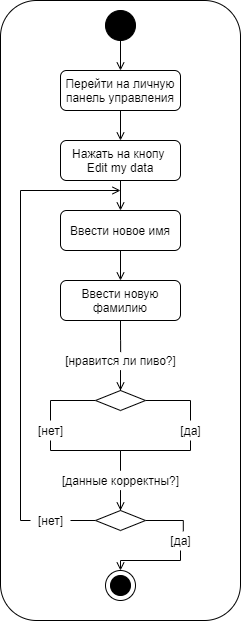

The diagram above was exported from draw.io. Its source (the exported page's mxGraphModel, read from the mxfile embedded in the PNG):
<mxGraphModel dx="569" dy="329" grid="1" gridSize="10" guides="1" tooltips="1" connect="1" arrows="1" fold="1" page="1" pageScale="1" pageWidth="827" pageHeight="1169" math="0" shadow="0">
  <root>
    <mxCell id="0" />
    <mxCell id="1" parent="0" />
    <mxCell id="PSFCJERTQPYDNDBlniF6-1" value="" style="rounded=1;whiteSpace=wrap;html=1;" vertex="1" parent="1">
      <mxGeometry x="120" y="40" width="240" height="620" as="geometry" />
    </mxCell>
    <mxCell id="PSFCJERTQPYDNDBlniF6-13" style="edgeStyle=orthogonalEdgeStyle;rounded=0;orthogonalLoop=1;jettySize=auto;html=1;entryX=0.5;entryY=0;entryDx=0;entryDy=0;endArrow=open;endFill=0;" edge="1" parent="1" source="PSFCJERTQPYDNDBlniF6-2" target="PSFCJERTQPYDNDBlniF6-4">
      <mxGeometry relative="1" as="geometry" />
    </mxCell>
    <mxCell id="PSFCJERTQPYDNDBlniF6-2" value="" style="ellipse;whiteSpace=wrap;html=1;aspect=fixed;fillColor=#000000;" vertex="1" parent="1">
      <mxGeometry x="225" y="50" width="30" height="30" as="geometry" />
    </mxCell>
    <mxCell id="PSFCJERTQPYDNDBlniF6-16" style="edgeStyle=orthogonalEdgeStyle;rounded=0;orthogonalLoop=1;jettySize=auto;html=1;entryX=0.5;entryY=0;entryDx=0;entryDy=0;endArrow=open;endFill=0;" edge="1" parent="1" source="PSFCJERTQPYDNDBlniF6-3" target="PSFCJERTQPYDNDBlniF6-5">
      <mxGeometry relative="1" as="geometry" />
    </mxCell>
    <mxCell id="PSFCJERTQPYDNDBlniF6-3" value="Нажать на кнопу&amp;nbsp; Edit my data" style="rounded=1;whiteSpace=wrap;html=1;fillColor=#FFFFFF;" vertex="1" parent="1">
      <mxGeometry x="180" y="180" width="120" height="40" as="geometry" />
    </mxCell>
    <mxCell id="PSFCJERTQPYDNDBlniF6-15" style="edgeStyle=orthogonalEdgeStyle;rounded=0;orthogonalLoop=1;jettySize=auto;html=1;entryX=0.5;entryY=0;entryDx=0;entryDy=0;endArrow=open;endFill=0;" edge="1" parent="1" source="PSFCJERTQPYDNDBlniF6-4" target="PSFCJERTQPYDNDBlniF6-3">
      <mxGeometry relative="1" as="geometry" />
    </mxCell>
    <mxCell id="PSFCJERTQPYDNDBlniF6-4" value="Перейти на личную панель управления" style="rounded=1;whiteSpace=wrap;html=1;fillColor=#FFFFFF;" vertex="1" parent="1">
      <mxGeometry x="180" y="110" width="120" height="40" as="geometry" />
    </mxCell>
    <mxCell id="PSFCJERTQPYDNDBlniF6-17" style="edgeStyle=orthogonalEdgeStyle;rounded=0;orthogonalLoop=1;jettySize=auto;html=1;entryX=0.5;entryY=0;entryDx=0;entryDy=0;endArrow=open;endFill=0;" edge="1" parent="1" source="PSFCJERTQPYDNDBlniF6-5" target="PSFCJERTQPYDNDBlniF6-6">
      <mxGeometry relative="1" as="geometry" />
    </mxCell>
    <mxCell id="PSFCJERTQPYDNDBlniF6-5" value="Ввести новое имя" style="rounded=1;whiteSpace=wrap;html=1;fillColor=#FFFFFF;" vertex="1" parent="1">
      <mxGeometry x="180" y="250" width="120" height="40" as="geometry" />
    </mxCell>
    <mxCell id="PSFCJERTQPYDNDBlniF6-18" style="edgeStyle=orthogonalEdgeStyle;rounded=0;orthogonalLoop=1;jettySize=auto;html=1;entryX=0.501;entryY=0.079;entryDx=0;entryDy=0;entryPerimeter=0;endArrow=none;endFill=0;" edge="1" parent="1" source="PSFCJERTQPYDNDBlniF6-6" target="PSFCJERTQPYDNDBlniF6-8">
      <mxGeometry relative="1" as="geometry" />
    </mxCell>
    <mxCell id="PSFCJERTQPYDNDBlniF6-6" value="Ввести новую фамилию" style="rounded=1;whiteSpace=wrap;html=1;fillColor=#FFFFFF;" vertex="1" parent="1">
      <mxGeometry x="180" y="320" width="120" height="40" as="geometry" />
    </mxCell>
    <mxCell id="PSFCJERTQPYDNDBlniF6-21" style="edgeStyle=orthogonalEdgeStyle;rounded=0;orthogonalLoop=1;jettySize=auto;html=1;endArrow=none;endFill=0;" edge="1" parent="1" source="PSFCJERTQPYDNDBlniF6-7" target="PSFCJERTQPYDNDBlniF6-11">
      <mxGeometry relative="1" as="geometry" />
    </mxCell>
    <mxCell id="PSFCJERTQPYDNDBlniF6-22" style="edgeStyle=orthogonalEdgeStyle;rounded=0;orthogonalLoop=1;jettySize=auto;html=1;endArrow=none;endFill=0;" edge="1" parent="1" source="PSFCJERTQPYDNDBlniF6-7" target="PSFCJERTQPYDNDBlniF6-12">
      <mxGeometry relative="1" as="geometry" />
    </mxCell>
    <mxCell id="PSFCJERTQPYDNDBlniF6-7" value="" style="rhombus;whiteSpace=wrap;html=1;fillColor=#FFFFFF;" vertex="1" parent="1">
      <mxGeometry x="215" y="430" width="50" height="20" as="geometry" />
    </mxCell>
    <mxCell id="PSFCJERTQPYDNDBlniF6-19" style="edgeStyle=orthogonalEdgeStyle;rounded=0;orthogonalLoop=1;jettySize=auto;html=1;entryX=0.5;entryY=0;entryDx=0;entryDy=0;endArrow=open;endFill=0;" edge="1" parent="1" source="PSFCJERTQPYDNDBlniF6-8" target="PSFCJERTQPYDNDBlniF6-7">
      <mxGeometry relative="1" as="geometry" />
    </mxCell>
    <mxCell id="PSFCJERTQPYDNDBlniF6-8" value="[нравится ли пиво?]" style="text;html=1;align=center;verticalAlign=middle;resizable=0;points=[];autosize=1;" vertex="1" parent="1">
      <mxGeometry x="175" y="390" width="130" height="20" as="geometry" />
    </mxCell>
    <mxCell id="PSFCJERTQPYDNDBlniF6-25" style="edgeStyle=orthogonalEdgeStyle;rounded=0;orthogonalLoop=1;jettySize=auto;html=1;entryX=0.5;entryY=0;entryDx=0;entryDy=0;endArrow=open;endFill=0;" edge="1" parent="1" source="PSFCJERTQPYDNDBlniF6-9" target="PSFCJERTQPYDNDBlniF6-10">
      <mxGeometry relative="1" as="geometry" />
    </mxCell>
    <mxCell id="PSFCJERTQPYDNDBlniF6-9" value="[данные корректны?]" style="text;html=1;align=center;verticalAlign=middle;resizable=0;points=[];autosize=1;" vertex="1" parent="1">
      <mxGeometry x="175" y="510" width="130" height="20" as="geometry" />
    </mxCell>
    <mxCell id="PSFCJERTQPYDNDBlniF6-27" style="edgeStyle=orthogonalEdgeStyle;rounded=0;orthogonalLoop=1;jettySize=auto;html=1;endArrow=none;endFill=0;" edge="1" parent="1" source="PSFCJERTQPYDNDBlniF6-10" target="PSFCJERTQPYDNDBlniF6-26">
      <mxGeometry relative="1" as="geometry" />
    </mxCell>
    <mxCell id="PSFCJERTQPYDNDBlniF6-36" style="edgeStyle=orthogonalEdgeStyle;rounded=0;orthogonalLoop=1;jettySize=auto;html=1;entryX=0.57;entryY=0.04;entryDx=0;entryDy=0;entryPerimeter=0;endArrow=none;endFill=0;" edge="1" parent="1" source="PSFCJERTQPYDNDBlniF6-10" target="PSFCJERTQPYDNDBlniF6-35">
      <mxGeometry relative="1" as="geometry">
        <Array as="points">
          <mxPoint x="303" y="560" />
        </Array>
      </mxGeometry>
    </mxCell>
    <mxCell id="PSFCJERTQPYDNDBlniF6-10" value="" style="rhombus;whiteSpace=wrap;html=1;fillColor=#FFFFFF;" vertex="1" parent="1">
      <mxGeometry x="215" y="550" width="50" height="20" as="geometry" />
    </mxCell>
    <mxCell id="PSFCJERTQPYDNDBlniF6-24" style="edgeStyle=orthogonalEdgeStyle;rounded=0;orthogonalLoop=1;jettySize=auto;html=1;endArrow=none;endFill=0;" edge="1" parent="1" source="PSFCJERTQPYDNDBlniF6-11">
      <mxGeometry relative="1" as="geometry">
        <mxPoint x="240" y="510" as="targetPoint" />
        <Array as="points">
          <mxPoint x="170" y="490" />
          <mxPoint x="240" y="490" />
        </Array>
      </mxGeometry>
    </mxCell>
    <mxCell id="PSFCJERTQPYDNDBlniF6-11" value="[нет]" style="text;html=1;align=center;verticalAlign=middle;resizable=0;points=[];autosize=1;" vertex="1" parent="1">
      <mxGeometry x="150" y="460" width="40" height="20" as="geometry" />
    </mxCell>
    <mxCell id="PSFCJERTQPYDNDBlniF6-23" style="edgeStyle=orthogonalEdgeStyle;rounded=0;orthogonalLoop=1;jettySize=auto;html=1;endArrow=none;endFill=0;" edge="1" parent="1" source="PSFCJERTQPYDNDBlniF6-12" target="PSFCJERTQPYDNDBlniF6-9">
      <mxGeometry relative="1" as="geometry">
        <Array as="points">
          <mxPoint x="310" y="490" />
          <mxPoint x="240" y="490" />
        </Array>
      </mxGeometry>
    </mxCell>
    <mxCell id="PSFCJERTQPYDNDBlniF6-12" value="[да]" style="text;html=1;align=center;verticalAlign=middle;resizable=0;points=[];autosize=1;" vertex="1" parent="1">
      <mxGeometry x="290" y="460" width="40" height="20" as="geometry" />
    </mxCell>
    <mxCell id="PSFCJERTQPYDNDBlniF6-28" style="edgeStyle=orthogonalEdgeStyle;rounded=0;orthogonalLoop=1;jettySize=auto;html=1;endArrow=open;endFill=0;" edge="1" parent="1" source="PSFCJERTQPYDNDBlniF6-26">
      <mxGeometry relative="1" as="geometry">
        <mxPoint x="240" y="230" as="targetPoint" />
        <Array as="points">
          <mxPoint x="140" y="560" />
          <mxPoint x="140" y="230" />
        </Array>
      </mxGeometry>
    </mxCell>
    <mxCell id="PSFCJERTQPYDNDBlniF6-26" value="[нет]" style="text;html=1;align=center;verticalAlign=middle;resizable=0;points=[];autosize=1;" vertex="1" parent="1">
      <mxGeometry x="150" y="550" width="40" height="20" as="geometry" />
    </mxCell>
    <mxCell id="PSFCJERTQPYDNDBlniF6-32" value="" style="ellipse;whiteSpace=wrap;html=1;aspect=fixed;fillColor=#FFFFFF;" vertex="1" parent="1">
      <mxGeometry x="225" y="610" width="30" height="30" as="geometry" />
    </mxCell>
    <mxCell id="PSFCJERTQPYDNDBlniF6-33" value="" style="ellipse;whiteSpace=wrap;html=1;aspect=fixed;strokeWidth=1;fillColor=#000000;" vertex="1" parent="1">
      <mxGeometry x="230" y="615" width="20" height="20" as="geometry" />
    </mxCell>
    <mxCell id="PSFCJERTQPYDNDBlniF6-37" style="edgeStyle=orthogonalEdgeStyle;rounded=0;orthogonalLoop=1;jettySize=auto;html=1;entryX=0.5;entryY=0;entryDx=0;entryDy=0;endArrow=open;endFill=0;" edge="1" parent="1" source="PSFCJERTQPYDNDBlniF6-35" target="PSFCJERTQPYDNDBlniF6-32">
      <mxGeometry relative="1" as="geometry">
        <Array as="points">
          <mxPoint x="300" y="600" />
          <mxPoint x="240" y="600" />
        </Array>
      </mxGeometry>
    </mxCell>
    <mxCell id="PSFCJERTQPYDNDBlniF6-35" value="[да]" style="text;html=1;align=center;verticalAlign=middle;resizable=0;points=[];autosize=1;" vertex="1" parent="1">
      <mxGeometry x="280" y="570" width="40" height="20" as="geometry" />
    </mxCell>
  </root>
</mxGraphModel>